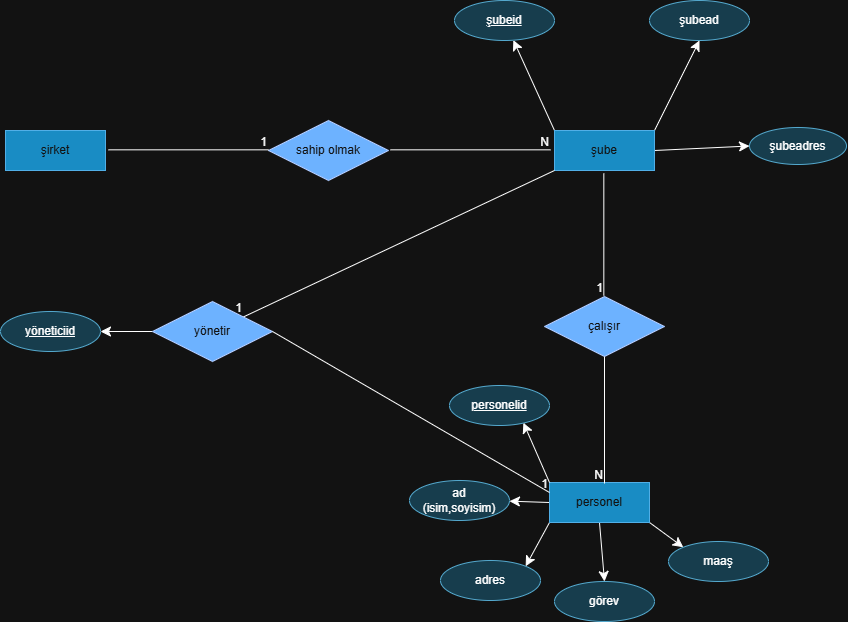

The diagram above was exported from draw.io. Its source (the exported page's mxGraphModel, read from the mxfile embedded in the PNG):
<mxGraphModel dx="1702" dy="847" grid="0" gridSize="10" guides="1" tooltips="1" connect="1" arrows="1" fold="1" page="0" pageScale="1" pageWidth="827" pageHeight="1169" background="none" math="0" shadow="0">
  <root>
    <mxCell id="0" />
    <mxCell id="1" parent="0" />
    <mxCell id="o4husSIKVro59VRuQWjS-1" parent="1" style="whiteSpace=wrap;html=1;align=center;fillColor=#1ba1e2;fontColor=#ffffff;strokeColor=#006EAF;" value="şirket" vertex="1">
      <mxGeometry height="40" width="100" x="-89" y="143" as="geometry" />
    </mxCell>
    <mxCell id="o4husSIKVro59VRuQWjS-2" parent="1" style="shape=rhombus;perimeter=rhombusPerimeter;whiteSpace=wrap;html=1;align=center;fillColor=#0050ef;fontColor=#ffffff;strokeColor=#001DBC;" value="sahip olmak" vertex="1">
      <mxGeometry height="60" width="120" x="174" y="133" as="geometry" />
    </mxCell>
    <mxCell id="o4husSIKVro59VRuQWjS-3" edge="1" parent="1" style="endArrow=none;html=1;rounded=0;fontSize=12;startSize=8;endSize=8;curved=1;" value="">
      <mxGeometry relative="1" as="geometry">
        <mxPoint x="14" y="162.33" as="sourcePoint" />
        <mxPoint x="174" y="162.33" as="targetPoint" />
      </mxGeometry>
    </mxCell>
    <mxCell id="o4husSIKVro59VRuQWjS-4" connectable="0" parent="o4husSIKVro59VRuQWjS-3" style="resizable=0;html=1;whiteSpace=wrap;align=right;verticalAlign=bottom;" value="1" vertex="1">
      <mxGeometry relative="1" x="1" as="geometry" />
    </mxCell>
    <mxCell id="o4husSIKVro59VRuQWjS-5" edge="1" parent="1" style="endArrow=none;html=1;rounded=0;fontSize=12;startSize=8;endSize=8;curved=1;" value="">
      <mxGeometry relative="1" as="geometry">
        <mxPoint x="296" y="162.32999999999998" as="sourcePoint" />
        <mxPoint x="456" y="162.32999999999998" as="targetPoint" />
      </mxGeometry>
    </mxCell>
    <mxCell id="o4husSIKVro59VRuQWjS-6" connectable="0" parent="o4husSIKVro59VRuQWjS-5" style="resizable=0;html=1;whiteSpace=wrap;align=right;verticalAlign=bottom;" value="N" vertex="1">
      <mxGeometry relative="1" x="1" as="geometry" />
    </mxCell>
    <mxCell id="o4husSIKVro59VRuQWjS-7" edge="1" parent="1" source="o4husSIKVro59VRuQWjS-10" style="edgeStyle=none;curved=1;rounded=0;orthogonalLoop=1;jettySize=auto;html=1;exitX=0;exitY=0;exitDx=0;exitDy=0;fontSize=12;startSize=8;endSize=8;" target="o4husSIKVro59VRuQWjS-22">
      <mxGeometry relative="1" as="geometry" />
    </mxCell>
    <mxCell id="o4husSIKVro59VRuQWjS-8" edge="1" parent="1" source="o4husSIKVro59VRuQWjS-10" style="edgeStyle=none;curved=1;rounded=0;orthogonalLoop=1;jettySize=auto;html=1;exitX=1;exitY=0;exitDx=0;exitDy=0;entryX=0.5;entryY=1;entryDx=0;entryDy=0;fontSize=12;startSize=8;endSize=8;" target="o4husSIKVro59VRuQWjS-21">
      <mxGeometry relative="1" as="geometry" />
    </mxCell>
    <mxCell id="o4husSIKVro59VRuQWjS-9" edge="1" parent="1" source="o4husSIKVro59VRuQWjS-10" style="edgeStyle=none;curved=1;rounded=0;orthogonalLoop=1;jettySize=auto;html=1;exitX=1;exitY=0.5;exitDx=0;exitDy=0;entryX=0;entryY=0.5;entryDx=0;entryDy=0;fontSize=12;startSize=8;endSize=8;" target="o4husSIKVro59VRuQWjS-23">
      <mxGeometry relative="1" as="geometry" />
    </mxCell>
    <mxCell id="o4husSIKVro59VRuQWjS-10" parent="1" style="whiteSpace=wrap;html=1;align=center;fillColor=#1ba1e2;fontColor=#ffffff;strokeColor=#006EAF;" value="şube" vertex="1">
      <mxGeometry height="40" width="100" x="460" y="143" as="geometry" />
    </mxCell>
    <mxCell id="o4husSIKVro59VRuQWjS-11" edge="1" parent="1" source="o4husSIKVro59VRuQWjS-15" style="edgeStyle=none;curved=1;rounded=0;orthogonalLoop=1;jettySize=auto;html=1;exitX=0;exitY=0.5;exitDx=0;exitDy=0;fontSize=12;startSize=8;endSize=8;" target="o4husSIKVro59VRuQWjS-28">
      <mxGeometry relative="1" as="geometry" />
    </mxCell>
    <mxCell id="o4husSIKVro59VRuQWjS-12" edge="1" parent="1" source="o4husSIKVro59VRuQWjS-15" style="edgeStyle=none;curved=1;rounded=0;orthogonalLoop=1;jettySize=auto;html=1;exitX=0;exitY=1;exitDx=0;exitDy=0;entryX=1;entryY=0;entryDx=0;entryDy=0;fontSize=12;startSize=8;endSize=8;" target="o4husSIKVro59VRuQWjS-27">
      <mxGeometry relative="1" as="geometry" />
    </mxCell>
    <mxCell id="o4husSIKVro59VRuQWjS-13" edge="1" parent="1" source="o4husSIKVro59VRuQWjS-15" style="edgeStyle=none;curved=1;rounded=0;orthogonalLoop=1;jettySize=auto;html=1;exitX=0.5;exitY=1;exitDx=0;exitDy=0;entryX=0.5;entryY=0;entryDx=0;entryDy=0;fontSize=12;startSize=8;endSize=8;" target="o4husSIKVro59VRuQWjS-26">
      <mxGeometry relative="1" as="geometry" />
    </mxCell>
    <mxCell id="o4husSIKVro59VRuQWjS-14" edge="1" parent="1" source="o4husSIKVro59VRuQWjS-15" style="edgeStyle=none;curved=1;rounded=0;orthogonalLoop=1;jettySize=auto;html=1;exitX=1;exitY=1;exitDx=0;exitDy=0;entryX=0;entryY=0;entryDx=0;entryDy=0;fontSize=12;startSize=8;endSize=8;" target="o4husSIKVro59VRuQWjS-25">
      <mxGeometry relative="1" as="geometry" />
    </mxCell>
    <mxCell id="o4husSIKVro59VRuQWjS-15" parent="1" style="whiteSpace=wrap;html=1;align=center;fillColor=#1ba1e2;fontColor=#ffffff;strokeColor=#006EAF;" value="personel" vertex="1">
      <mxGeometry height="40" width="100" x="455" y="495" as="geometry" />
    </mxCell>
    <mxCell id="o4husSIKVro59VRuQWjS-16" parent="1" style="shape=rhombus;perimeter=rhombusPerimeter;whiteSpace=wrap;html=1;align=center;fillColor=#0050ef;fontColor=#ffffff;strokeColor=#001DBC;" value="çalışır" vertex="1">
      <mxGeometry height="60" width="120" x="450" y="309" as="geometry" />
    </mxCell>
    <mxCell id="o4husSIKVro59VRuQWjS-17" edge="1" parent="1" style="endArrow=none;html=1;rounded=0;fontSize=12;startSize=8;endSize=8;curved=1;" value="">
      <mxGeometry relative="1" as="geometry">
        <mxPoint x="509.3299999999999" y="186" as="sourcePoint" />
        <mxPoint x="509.3299999999999" y="308" as="targetPoint" />
      </mxGeometry>
    </mxCell>
    <mxCell id="o4husSIKVro59VRuQWjS-18" connectable="0" parent="o4husSIKVro59VRuQWjS-17" style="resizable=0;html=1;whiteSpace=wrap;align=right;verticalAlign=bottom;" value="1" vertex="1">
      <mxGeometry relative="1" x="1" as="geometry" />
    </mxCell>
    <mxCell id="o4husSIKVro59VRuQWjS-19" edge="1" parent="1" source="o4husSIKVro59VRuQWjS-16" style="endArrow=none;html=1;rounded=0;fontSize=12;startSize=8;endSize=8;curved=1;exitX=0.5;exitY=1;exitDx=0;exitDy=0;" value="">
      <mxGeometry relative="1" as="geometry">
        <mxPoint x="505" y="361" as="sourcePoint" />
        <mxPoint x="510" y="496" as="targetPoint" />
      </mxGeometry>
    </mxCell>
    <mxCell id="o4husSIKVro59VRuQWjS-20" connectable="0" parent="o4husSIKVro59VRuQWjS-19" style="resizable=0;html=1;whiteSpace=wrap;align=right;verticalAlign=bottom;direction=west;" value="N" vertex="1">
      <mxGeometry relative="1" x="1" as="geometry" />
    </mxCell>
    <mxCell id="o4husSIKVro59VRuQWjS-21" parent="1" style="ellipse;whiteSpace=wrap;html=1;align=center;fillColor=#b1ddf0;strokeColor=#10739e;" value="şubead" vertex="1">
      <mxGeometry height="40" width="100" x="555" y="13" as="geometry" />
    </mxCell>
    <mxCell id="o4husSIKVro59VRuQWjS-22" parent="1" style="ellipse;whiteSpace=wrap;html=1;align=center;fontStyle=4;fillColor=#b1ddf0;strokeColor=#10739e;" value="şubeid" vertex="1">
      <mxGeometry height="40" width="100" x="360" y="13" as="geometry" />
    </mxCell>
    <mxCell id="o4husSIKVro59VRuQWjS-23" parent="1" style="ellipse;whiteSpace=wrap;html=1;align=center;fillColor=#b1ddf0;strokeColor=#10739e;" value="şubeadres" vertex="1">
      <mxGeometry height="37" width="97" x="655" y="140" as="geometry" />
    </mxCell>
    <mxCell id="o4husSIKVro59VRuQWjS-24" parent="1" style="ellipse;whiteSpace=wrap;html=1;align=center;fontStyle=4;fillColor=#b1ddf0;strokeColor=#10739e;" value="personelid" vertex="1">
      <mxGeometry height="40" width="100" x="355" y="398" as="geometry" />
    </mxCell>
    <mxCell id="o4husSIKVro59VRuQWjS-25" parent="1" style="ellipse;whiteSpace=wrap;html=1;align=center;fillColor=#b1ddf0;strokeColor=#10739e;" value="maaş" vertex="1">
      <mxGeometry height="40" width="100" x="574" y="554" as="geometry" />
    </mxCell>
    <mxCell id="o4husSIKVro59VRuQWjS-26" parent="1" style="ellipse;whiteSpace=wrap;html=1;align=center;fillColor=#b1ddf0;strokeColor=#10739e;" value="görev" vertex="1">
      <mxGeometry height="40" width="100" x="460" y="594" as="geometry" />
    </mxCell>
    <mxCell id="o4husSIKVro59VRuQWjS-27" parent="1" style="ellipse;whiteSpace=wrap;html=1;align=center;fillColor=#b1ddf0;strokeColor=#10739e;" value="adres" vertex="1">
      <mxGeometry height="40" width="100" x="346" y="573" as="geometry" />
    </mxCell>
    <mxCell id="o4husSIKVro59VRuQWjS-28" parent="1" style="ellipse;whiteSpace=wrap;html=1;align=center;fillColor=#b1ddf0;strokeColor=#10739e;" value="ad&lt;div&gt;(isim,soyisim)&lt;/div&gt;" vertex="1">
      <mxGeometry height="40" width="100" x="315" y="493" as="geometry" />
    </mxCell>
    <mxCell id="o4husSIKVro59VRuQWjS-29" edge="1" parent="1" source="o4husSIKVro59VRuQWjS-15" style="edgeStyle=none;curved=1;rounded=0;orthogonalLoop=1;jettySize=auto;html=1;exitX=0;exitY=0;exitDx=0;exitDy=0;entryX=0.739;entryY=0.932;entryDx=0;entryDy=0;entryPerimeter=0;fontSize=12;startSize=8;endSize=8;" target="o4husSIKVro59VRuQWjS-24">
      <mxGeometry relative="1" as="geometry" />
    </mxCell>
    <mxCell id="o4husSIKVro59VRuQWjS-32" edge="1" parent="1" source="o4husSIKVro59VRuQWjS-10" style="endArrow=none;html=1;rounded=0;fontSize=12;startSize=8;endSize=8;curved=1;exitX=0;exitY=1;exitDx=0;exitDy=0;" target="XuAQqvHEylDeC1YJqWzY-3" value="">
      <mxGeometry relative="1" as="geometry">
        <mxPoint x="362.99999999999955" y="205" as="sourcePoint" />
        <mxPoint x="395" y="258" as="targetPoint" />
      </mxGeometry>
    </mxCell>
    <mxCell id="o4husSIKVro59VRuQWjS-33" connectable="0" parent="o4husSIKVro59VRuQWjS-32" style="resizable=0;html=1;whiteSpace=wrap;align=right;verticalAlign=bottom;" value="1" vertex="1">
      <mxGeometry relative="1" x="1" as="geometry" />
    </mxCell>
    <mxCell id="o4husSIKVro59VRuQWjS-44" parent="1" style="ellipse;whiteSpace=wrap;html=1;align=center;fontStyle=4;fillColor=#b1ddf0;strokeColor=#10739e;" value="yöneticiid" vertex="1">
      <mxGeometry height="40" width="100" x="-94" y="324" as="geometry" />
    </mxCell>
    <mxCell id="XuAQqvHEylDeC1YJqWzY-14" edge="1" parent="1" source="XuAQqvHEylDeC1YJqWzY-3" style="edgeStyle=none;curved=1;rounded=0;orthogonalLoop=1;jettySize=auto;html=1;exitX=0;exitY=0.5;exitDx=0;exitDy=0;entryX=1;entryY=0.5;entryDx=0;entryDy=0;fontSize=12;startSize=8;endSize=8;" target="o4husSIKVro59VRuQWjS-44">
      <mxGeometry relative="1" as="geometry" />
    </mxCell>
    <mxCell id="XuAQqvHEylDeC1YJqWzY-3" parent="1" style="shape=rhombus;perimeter=rhombusPerimeter;whiteSpace=wrap;html=1;align=center;fillColor=#0050ef;fontColor=#ffffff;strokeColor=#001DBC;" value="yönetir" vertex="1">
      <mxGeometry height="60" width="120" x="58" y="314" as="geometry" />
    </mxCell>
    <mxCell id="XuAQqvHEylDeC1YJqWzY-9" edge="1" parent="1" source="XuAQqvHEylDeC1YJqWzY-3" style="endArrow=none;html=1;rounded=0;fontSize=12;startSize=8;endSize=8;curved=1;entryX=0;entryY=0.25;entryDx=0;entryDy=0;exitX=1;exitY=0.5;exitDx=0;exitDy=0;" target="o4husSIKVro59VRuQWjS-15" value="">
      <mxGeometry relative="1" as="geometry">
        <mxPoint x="235" y="296" as="sourcePoint" />
        <mxPoint x="395" y="296" as="targetPoint" />
      </mxGeometry>
    </mxCell>
    <mxCell id="XuAQqvHEylDeC1YJqWzY-10" connectable="0" parent="XuAQqvHEylDeC1YJqWzY-9" style="resizable=0;html=1;whiteSpace=wrap;align=right;verticalAlign=bottom;" value="1" vertex="1">
      <mxGeometry relative="1" x="1" as="geometry" />
    </mxCell>
  </root>
</mxGraphModel>